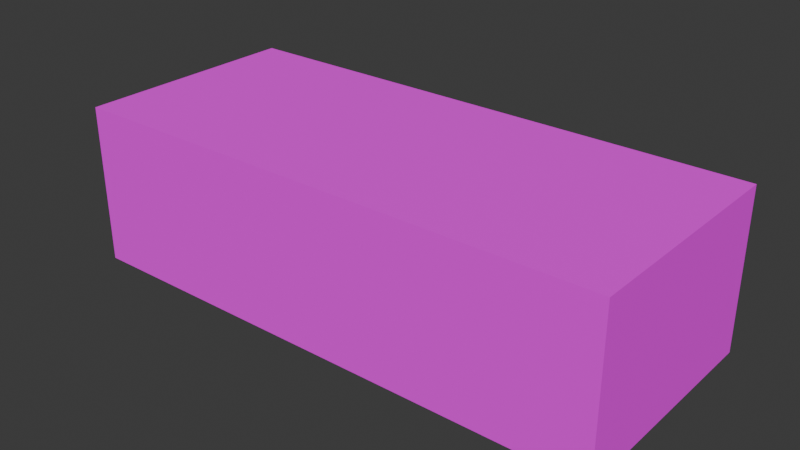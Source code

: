 # Source: brick.blend  (saved by Blender 4.1.24; exported with 4.5.12 LTS)
import bpy
from mathutils import Matrix  # noqa: F401  (used for matrix-valued properties, if any)

bpy.ops.wm.read_factory_settings(use_empty=True)
scene = bpy.context.scene
scene.name = 'Scene'

# ---- collections
col_collection = bpy.data.collections.new('Collection'); scene.collection.children.link(col_collection)

# ---- images (referenced by path relative to the original .blend; pixels are not part of the script)
import os
ASSET_DIR = os.environ.get("B2B_ASSET_DIR", "")  # directory of the original .blend (textures are referenced by path, not embedded)
HERE = os.path.dirname(os.path.abspath(__file__))  # packed textures are extracted next to this script under _unpacked/

def load_image(name, relpath, width, height, colorspace="sRGB"):
    """Load a texture the original file referenced (path relative to the .blend, or extracted next to this script)."""
    p = next((c for c in (os.path.join(HERE, relpath), os.path.join(ASSET_DIR, relpath)) if relpath and os.path.exists(c)), "")
    if p:
        img = bpy.data.images.load(p, check_existing=True)
        img.name = name
    else:  # same state as the original file: an image datablock whose file is absent (Cycles renders it pink)
        img = bpy.data.images.new(name, width, height)
        img.source = "FILE"
        img.filepath = "//" + (relpath or name)
    img.colorspace_settings.name = colorspace
    return img
img_brick_png = load_image('brick.png', 'textures/brick.png', 1024, 1024, 'sRGB')

# ---- materials (node trees are filled in below, after node groups)
mat_material_003 = bpy.data.materials.new('Material.003')
mat_material_003.use_transparent_shadow = False

# ---- material node trees
mat_material_003.use_nodes = True; mat_material_003.node_tree.nodes.clear()
_N = mat_material_003.node_tree.nodes; _L = mat_material_003.node_tree.links
n0 = _N.new('ShaderNodeBsdfPrincipled'); n0.name = 'Principled BSDF'; n0.location = (10, 300)
n0.inputs[2].default_value = 1.0
n1 = _N.new('ShaderNodeOutputMaterial'); n1.name = 'Material Output'; n1.location = (300, 300)
n2 = _N.new('ShaderNodeTexImage'); n2.name = 'Image Texture'; n2.location = (-280, 280)
n2.image = img_brick_png
_L.new(n0.outputs[0], n1.inputs[0])
_L.new(n2.outputs[0], n0.inputs[0])
n1.is_active_output = True

# ---- world
world_world = bpy.data.worlds.new('World'); scene.world = world_world
world_world.use_nodes = True; world_world.node_tree.nodes.clear()
_N = world_world.node_tree.nodes; _L = world_world.node_tree.links
n0 = _N.new('ShaderNodeOutputWorld'); n0.name = 'World Output'; n0.location = (300, 300)
n1 = _N.new('ShaderNodeBackground'); n1.name = 'Background'; n1.location = (10, 300)
n1.inputs[0].default_value = (0.05088, 0.05088, 0.05088, 1.0)
_L.new(n1.outputs[0], n0.inputs[0])
n0.is_active_output = True
world_world.color = (0.05088, 0.05088, 0.05088)
world_world.use_sun_shadow = False
world_world.sun_shadow_jitter_overblur = 0.0

# ---- meshes
me_cube_007 = bpy.data.meshes.new('Cube.007')
me_cube_007.from_pydata([(-1.0, -1.282, -1.0), (-1.0, -1.282, 0.5967), (-1.0, 1.0, -1.0), (-1.0, 1.0, 0.5967), (4.438, -1.233, -1.0), (4.438, -1.233, 0.5967), (4.438, 1.049, -1.0), (4.438, 1.049, 0.5967)], [], [(0, 1, 3, 2), (2, 3, 7, 6), (6, 7, 5, 4), (4, 5, 1, 0), (2, 6, 4, 0), (7, 3, 1, 5)])
_uv = me_cube_007.uv_layers.new(name='UVMap')
_uv.uv.foreach_set('vector', [0.7942, 0.9952, 0.5883, 0.9952, 0.5883, 0.7011, 0.7942, 0.7011, 1.0, 0.7011, 0.7942, 0.7011, 0.7942, -1.518e-09, 1.0, 1.402e-08, 0.2058, 0.9979, -6.176e-09, 0.9979, 1.603e-08, 0.7037, 0.2058, 0.7037, 0.7942, 0.7011, 0.5883, 0.7011, 0.5883, 1.368e-08, 0.7942, 2.922e-08, 0.2942, 0.002641, 0.2942, 0.7037, 5.049e-09, 0.7011, 1.523e-08, 1.551e-08, 0.2942, 0.7037, 0.2942, 0.002641, 0.5883, 1.84e-08, 0.5883, 0.7011])
me_cube_007.materials.append(mat_material_003)
me_cube_007.update()

# ---- objects
ob_cube = bpy.data.objects.new('Cube', me_cube_007)

# ---- transforms, parenting, visibility, modifiers, constraints
ob_cube.location = (-1.622, 0.244, 0.2399)

# ---- collection membership
col_collection.objects.link(ob_cube)

# ---- scene / render settings (as saved in the file)
scene.frame_start = 1; scene.frame_end = 250; scene.frame_set(1)
scene.render.engine = 'BLENDER_EEVEE_NEXT'
scene.cycles.sampling_pattern = 'TABULATED_SOBOL'
scene.eevee.ray_tracing_options.trace_max_roughness = 0.0
bpy.context.view_layer.update()

# ---- added for rendering (the .blend has no active camera and no usable light): camera, sun
cam_auto = bpy.data.cameras.new('AutoCamera')
cam_auto.lens = 50.0
cam_auto.sensor_width = 36.0
cam_auto.clip_end = 1000.0
ob_auto_camera = bpy.data.objects.new('AutoCamera', cam_auto)
scene.collection.objects.link(ob_auto_camera)
ob_auto_camera.location = (5.76591, -6.67575, 4.57376)
ob_auto_camera.rotation_euler = (1.09748, -7.21219e-08, 0.694738)
scene.camera = ob_auto_camera
light_auto_sun = bpy.data.lights.new('AutoSun', 'SUN')
light_auto_sun.energy = 3.0
light_auto_sun.angle = 0.0523599
ob_auto_sun = bpy.data.objects.new('AutoSun', light_auto_sun)
scene.collection.objects.link(ob_auto_sun)
ob_auto_sun.rotation_euler = (0.872665, 0.174533, 0.523599)
bpy.context.view_layer.update()
